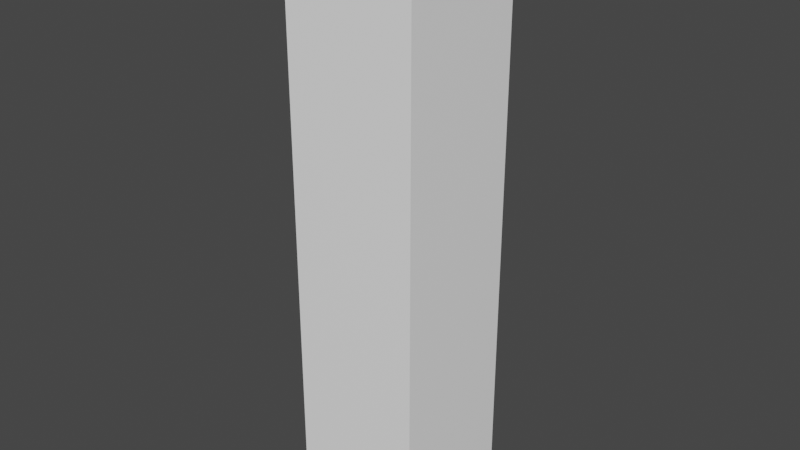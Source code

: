 # Source: tortch.blend  (saved by Blender 3.5.10; exported with 4.5.12 LTS)
import bpy
from mathutils import Matrix  # noqa: F401  (used for matrix-valued properties, if any)

bpy.ops.wm.read_factory_settings(use_empty=True)
scene = bpy.context.scene
scene.name = 'Scene'

# ---- collections
col_collection = bpy.data.collections.new('Collection'); scene.collection.children.link(col_collection)

# ---- materials (node trees are filled in below, after node groups)
mat_material = bpy.data.materials.new('Material')
mat_material.alpha_threshold = 0.0
mat_material.use_transparent_shadow = False
mat_material.roughness = 0.5
mat_material.line_color = (0.0, 0.0, 0.0, 1.0)
mat_material_001 = bpy.data.materials.new('Material.001')
mat_material_001.use_transparent_shadow = False
mat_material_002 = bpy.data.materials.new('Material.002')
mat_material_002.use_transparent_shadow = False

# ---- material node trees
mat_material.use_nodes = True; mat_material.node_tree.nodes.clear()
_N = mat_material.node_tree.nodes; _L = mat_material.node_tree.links
n0 = _N.new('ShaderNodeOutputMaterial'); n0.name = 'Material Output'; n0.location = (300, 300)
n1 = _N.new('ShaderNodeBsdfPrincipled'); n1.name = 'Principled BSDF'; n1.location = (10, 300)
n1.distribution = 'GGX'
n1.subsurface_method = 'RANDOM_WALK_SKIN'
n1.inputs[0].default_value = (1.0, 1.0, 1.0, 1.0)
n1.inputs[3].default_value = 1.45
n1.inputs[27].default_value = (0.0, 0.0, 0.0, 1.0)
n1.inputs[28].default_value = 1.0
_L.new(n1.outputs[0], n0.inputs[0])
n0.is_active_output = True
mat_material_001.use_nodes = True; mat_material_001.node_tree.nodes.clear()
_N = mat_material_001.node_tree.nodes; _L = mat_material_001.node_tree.links
n0 = _N.new('ShaderNodeBsdfPrincipled'); n0.name = 'Principled BSDF'; n0.location = (10, 300)
n0.distribution = 'GGX'
n0.subsurface_method = 'RANDOM_WALK_SKIN'
n0.inputs[0].default_value = (1.0, 1.0, 1.0, 1.0)
n0.inputs[3].default_value = 1.45
n0.inputs[27].default_value = (0.0, 0.0, 0.0, 1.0)
n0.inputs[28].default_value = 1.0
n1 = _N.new('ShaderNodeOutputMaterial'); n1.name = 'Material Output'; n1.location = (300, 300)
_L.new(n0.outputs[0], n1.inputs[0])
n1.is_active_output = True
mat_material_002.use_nodes = True; mat_material_002.node_tree.nodes.clear()
_N = mat_material_002.node_tree.nodes; _L = mat_material_002.node_tree.links
n0 = _N.new('ShaderNodeBsdfPrincipled'); n0.name = 'Principled BSDF'; n0.location = (10, 300)
n0.distribution = 'GGX'
n0.subsurface_method = 'RANDOM_WALK_SKIN'
n0.inputs[0].default_value = (1.0, 1.0, 1.0, 1.0)
n0.inputs[3].default_value = 1.45
n0.inputs[27].default_value = (0.0, 0.0, 0.0, 1.0)
n0.inputs[28].default_value = 1.0
n1 = _N.new('ShaderNodeOutputMaterial'); n1.name = 'Material Output'; n1.location = (300, 300)
_L.new(n0.outputs[0], n1.inputs[0])
n1.is_active_output = True

# ---- world
world_world = bpy.data.worlds.new('World'); scene.world = world_world
world_world.use_nodes = True; world_world.node_tree.nodes.clear()
_N = world_world.node_tree.nodes; _L = world_world.node_tree.links
n0 = _N.new('ShaderNodeOutputWorld'); n0.name = 'World Output'; n0.location = (300, 300)
n1 = _N.new('ShaderNodeBackground'); n1.name = 'Background'; n1.location = (10, 300)
n1.inputs[0].default_value = (0.05088, 0.05088, 0.05088, 1.0)
_L.new(n1.outputs[0], n0.inputs[0])
n0.is_active_output = True
world_world.color = (0.05088, 0.05088, 0.05088)
world_world.use_sun_shadow = False
world_world.sun_shadow_jitter_overblur = 0.0

# ---- meshes
me_cube = bpy.data.meshes.new('Cube')
me_cube.from_pydata([(1.0, 1.0, 8.91), (1.0, 1.0, 0.0), (1.0, -1.0, 8.91), (1.0, -1.0, 0.0), (-1.0, 1.0, 8.91), (-1.0, 1.0, 0.0), (-1.0, -1.0, 8.91), (-1.0, -1.0, 0.0), (-1.0, 0.0, 0.0), (1.0, 0.0, 8.91), (-1.0, 0.0, 8.91), (1.0, 0.0, 0.0), (0.0, 1.0, 0.0), (0.0, -1.0, 8.91), (0.0, -1.0, 0.0), (0.0, 1.0, 8.91), (0.0, 0.0, 0.0), (0.0, 0.0, 8.91), (1.0, 1.0, 6.942), (-1.0, -1.0, 6.942), (1.0, -1.0, 6.942), (-1.0, 1.0, 6.942), (1.0, 0.0, 6.942), (-1.0, 0.0, 6.942), (0.0, 1.0, 6.942), (0.0, -1.0, 6.942), (-1.0, -1.0, 7.926), (1.0, 1.0, 7.926), (1.0, -1.0, 7.926), (-1.0, 1.0, 7.926), (1.0, 0.0, 7.926), (-1.0, 0.0, 7.926), (0.0, 1.0, 7.926), (0.0, -1.0, 7.926)], [], [(17, 10, 6, 13), (33, 13, 6, 26), (31, 10, 4, 29), (16, 11, 3, 14), (30, 9, 2, 28), (32, 15, 0, 27), (27, 0, 9, 30), (12, 1, 11, 16), (26, 6, 10, 31), (15, 4, 10, 17), (0, 15, 17, 9), (5, 12, 16, 8), (29, 4, 15, 32), (8, 16, 14, 7), (28, 2, 13, 33), (9, 17, 13, 2), (3, 20, 25, 14), (5, 21, 24, 12), (7, 19, 23, 8), (1, 18, 22, 11), (12, 24, 18, 1), (11, 22, 20, 3), (8, 23, 21, 5), (14, 25, 19, 7), (20, 28, 33, 25), (21, 29, 32, 24), (19, 26, 31, 23), (18, 27, 30, 22), (24, 32, 27, 18), (22, 30, 28, 20), (23, 31, 29, 21), (25, 33, 26, 19)])
me_cube.polygons.foreach_set('material_index', [2, 1, 1, 0, 2, 2, 1, 0, 2, 2, 1, 0, 1, 0, 1, 1, 0, 0, 0, 0, 0, 0, 0, 0, 1, 2, 1, 2, 1, 1, 2, 2])
_uv = me_cube.uv_layers.new(name='UVMap')
_uv.uv.foreach_set('vector', [0.75, 0.625, 0.875, 0.625, 0.875, 0.75, 0.75, 0.75, 0.5974, 0.875, 0.625, 0.875, 0.625, 1.0, 0.5974, 1.0, 0.5974, 0.125, 0.625, 0.125, 0.625, 0.25, 0.5974, 0.25, 0.25, 0.625, 0.375, 0.625, 0.375, 0.75, 0.25, 0.75, 0.5974, 0.625, 0.625, 0.625, 0.625, 0.75, 0.5974, 0.75, 0.5974, 0.375, 0.625, 0.375, 0.625, 0.5, 0.5974, 0.5, 0.5974, 0.5, 0.625, 0.5, 0.625, 0.625, 0.5974, 0.625, 0.25, 0.5, 0.375, 0.5, 0.375, 0.625, 0.25, 0.625, 0.5974, 0.0, 0.625, 0.0, 0.625, 0.125, 0.5974, 0.125, 0.75, 0.5, 0.875, 0.5, 0.875, 0.625, 0.75, 0.625, 0.625, 0.5, 0.75, 0.5, 0.75, 0.625, 0.625, 0.625, 0.125, 0.5, 0.25, 0.5, 0.25, 0.625, 0.125, 0.625, 0.5974, 0.25, 0.625, 0.25, 0.625, 0.375, 0.5974, 0.375, 0.125, 0.625, 0.25, 0.625, 0.25, 0.75, 0.125, 0.75, 0.5974, 0.75, 0.625, 0.75, 0.625, 0.875, 0.5974, 0.875, 0.625, 0.625, 0.75, 0.625, 0.75, 0.75, 0.625, 0.75, 0.375, 0.75, 0.5698, 0.75, 0.5698, 0.875, 0.375, 0.875, 0.375, 0.25, 0.5698, 0.25, 0.5698, 0.375, 0.375, 0.375, 0.375, 0.0, 0.5698, 0.0, 0.5698, 0.125, 0.375, 0.125, 0.375, 0.5, 0.5698, 0.5, 0.5698, 0.625, 0.375, 0.625, 0.375, 0.375, 0.5698, 0.375, 0.5698, 0.5, 0.375, 0.5, 0.375, 0.625, 0.5698, 0.625, 0.5698, 0.75, 0.375, 0.75, 0.375, 0.125, 0.5698, 0.125, 0.5698, 0.25, 0.375, 0.25, 0.375, 0.875, 0.5698, 0.875, 0.5698, 1.0, 0.375, 1.0, 0.5698, 0.75, 0.5974, 0.75, 0.5974, 0.875, 0.5698, 0.875, 0.5698, 0.25, 0.5974, 0.25, 0.5974, 0.375, 0.5698, 0.375, 0.5698, 0.0, 0.5974, 0.0, 0.5974, 0.125, 0.5698, 0.125, 0.5698, 0.5, 0.5974, 0.5, 0.5974, 0.625, 0.5698, 0.625, 0.5698, 0.375, 0.5974, 0.375, 0.5974, 0.5, 0.5698, 0.5, 0.5698, 0.625, 0.5974, 0.625, 0.5974, 0.75, 0.5698, 0.75, 0.5698, 0.125, 0.5974, 0.125, 0.5974, 0.25, 0.5698, 0.25, 0.5698, 0.875, 0.5974, 0.875, 0.5974, 1.0, 0.5698, 1.0])
me_cube.materials.append(mat_material)
me_cube.materials.append(mat_material_001)
me_cube.materials.append(mat_material_002)
me_cube.use_mirror_vertex_groups = False
me_cube.update()

# ---- objects
ob_cube = bpy.data.objects.new('Cube', me_cube)

# ---- transforms, parenting, visibility, modifiers, constraints
ob_cube.location = (0.0, 0.0, -0.125)
ob_cube.scale = (0.02806, 0.02806, 0.02806)
ob_cube.lock_rotations_4d = False
ob_cube.empty_display_type = 'ARROWS'
ob_cube.lineart.crease_threshold = 0.0

# ---- collection membership
col_collection.objects.link(ob_cube)

# ---- scene / render settings (as saved in the file)
scene.frame_start = 1; scene.frame_end = 250; scene.frame_set(1)
scene.render.engine = 'BLENDER_EEVEE_NEXT'
scene.cycles.sampling_pattern = 'TABULATED_SOBOL'
scene.view_settings.view_transform = 'Filmic'
bpy.context.view_layer.update()

# ---- added for rendering (the .blend has no active camera and no usable light): camera, sun
cam_auto = bpy.data.cameras.new('AutoCamera')
cam_auto.lens = 50.0
cam_auto.sensor_width = 36.0
cam_auto.clip_end = 1000.0
ob_auto_camera = bpy.data.objects.new('AutoCamera', cam_auto)
scene.collection.objects.link(ob_auto_camera)
ob_auto_camera.location = (0.242679, -0.291214, 0.194143)
ob_auto_camera.rotation_euler = (1.09748, -7.21219e-08, 0.694738)
scene.camera = ob_auto_camera
light_auto_sun = bpy.data.lights.new('AutoSun', 'SUN')
light_auto_sun.energy = 3.0
light_auto_sun.angle = 0.0523599
ob_auto_sun = bpy.data.objects.new('AutoSun', light_auto_sun)
scene.collection.objects.link(ob_auto_sun)
ob_auto_sun.rotation_euler = (0.872665, 0.174533, 0.523599)
bpy.context.view_layer.update()
